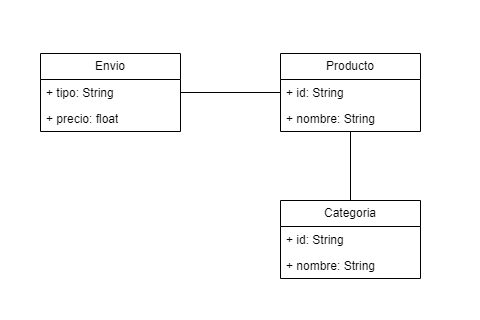

The diagram above was exported from draw.io. Its source (the exported page's mxGraphModel, read from the mxfile embedded in the PNG):
<mxGraphModel dx="1392" dy="761" grid="1" gridSize="10" guides="1" tooltips="1" connect="1" arrows="1" fold="1" page="1" pageScale="1" pageWidth="827" pageHeight="1169" math="0" shadow="0">
  <root>
    <mxCell id="Jm8dXaCB-OZphYakKgGY-0" />
    <mxCell id="Jm8dXaCB-OZphYakKgGY-1" parent="Jm8dXaCB-OZphYakKgGY-0" />
    <mxCell id="Jm8dXaCB-OZphYakKgGY-2" value="" style="rounded=0;whiteSpace=wrap;html=1;strokeColor=none;" vertex="1" parent="Jm8dXaCB-OZphYakKgGY-1">
      <mxGeometry width="480" height="320" as="geometry" />
    </mxCell>
    <mxCell id="Jm8dXaCB-OZphYakKgGY-4" style="edgeStyle=orthogonalEdgeStyle;rounded=0;orthogonalLoop=1;jettySize=auto;html=1;endArrow=none;startFill=0;" edge="1" parent="Jm8dXaCB-OZphYakKgGY-1" source="Jm8dXaCB-OZphYakKgGY-5" target="Jm8dXaCB-OZphYakKgGY-10">
      <mxGeometry relative="1" as="geometry" />
    </mxCell>
    <mxCell id="Jm8dXaCB-OZphYakKgGY-5" value="Envio" style="swimlane;fontStyle=0;childLayout=stackLayout;horizontal=1;startSize=26;fillColor=none;horizontalStack=0;resizeParent=1;resizeParentMax=0;resizeLast=0;collapsible=1;marginBottom=0;whiteSpace=wrap;html=1;" vertex="1" parent="Jm8dXaCB-OZphYakKgGY-1">
      <mxGeometry x="40" y="53" width="140" height="78" as="geometry" />
    </mxCell>
    <mxCell id="Jm8dXaCB-OZphYakKgGY-6" value="+ tipo: String" style="text;strokeColor=none;fillColor=none;align=left;verticalAlign=top;spacingLeft=4;spacingRight=4;overflow=hidden;rotatable=0;points=[[0,0.5],[1,0.5]];portConstraint=eastwest;whiteSpace=wrap;html=1;" vertex="1" parent="Jm8dXaCB-OZphYakKgGY-5">
      <mxGeometry y="26" width="140" height="26" as="geometry" />
    </mxCell>
    <mxCell id="Jm8dXaCB-OZphYakKgGY-7" value="+ precio: float" style="text;strokeColor=none;fillColor=none;align=left;verticalAlign=top;spacingLeft=4;spacingRight=4;overflow=hidden;rotatable=0;points=[[0,0.5],[1,0.5]];portConstraint=eastwest;whiteSpace=wrap;html=1;" vertex="1" parent="Jm8dXaCB-OZphYakKgGY-5">
      <mxGeometry y="52" width="140" height="26" as="geometry" />
    </mxCell>
    <mxCell id="Jm8dXaCB-OZphYakKgGY-9" style="edgeStyle=orthogonalEdgeStyle;rounded=0;orthogonalLoop=1;jettySize=auto;html=1;entryX=0.5;entryY=0;entryDx=0;entryDy=0;endArrow=none;startFill=0;" edge="1" parent="Jm8dXaCB-OZphYakKgGY-1" source="Jm8dXaCB-OZphYakKgGY-10" target="Jm8dXaCB-OZphYakKgGY-14">
      <mxGeometry relative="1" as="geometry" />
    </mxCell>
    <mxCell id="Jm8dXaCB-OZphYakKgGY-10" value="Producto" style="swimlane;fontStyle=0;childLayout=stackLayout;horizontal=1;startSize=26;fillColor=none;horizontalStack=0;resizeParent=1;resizeParentMax=0;resizeLast=0;collapsible=1;marginBottom=0;whiteSpace=wrap;html=1;" vertex="1" parent="Jm8dXaCB-OZphYakKgGY-1">
      <mxGeometry x="280" y="53" width="140" height="78" as="geometry" />
    </mxCell>
    <mxCell id="Jm8dXaCB-OZphYakKgGY-11" value="+ id: String" style="text;strokeColor=none;fillColor=none;align=left;verticalAlign=top;spacingLeft=4;spacingRight=4;overflow=hidden;rotatable=0;points=[[0,0.5],[1,0.5]];portConstraint=eastwest;whiteSpace=wrap;html=1;" vertex="1" parent="Jm8dXaCB-OZphYakKgGY-10">
      <mxGeometry y="26" width="140" height="26" as="geometry" />
    </mxCell>
    <mxCell id="Jm8dXaCB-OZphYakKgGY-12" value="+ nombre: String" style="text;strokeColor=none;fillColor=none;align=left;verticalAlign=top;spacingLeft=4;spacingRight=4;overflow=hidden;rotatable=0;points=[[0,0.5],[1,0.5]];portConstraint=eastwest;whiteSpace=wrap;html=1;" vertex="1" parent="Jm8dXaCB-OZphYakKgGY-10">
      <mxGeometry y="52" width="140" height="26" as="geometry" />
    </mxCell>
    <mxCell id="Jm8dXaCB-OZphYakKgGY-14" value="Categoria" style="swimlane;fontStyle=0;childLayout=stackLayout;horizontal=1;startSize=26;fillColor=none;horizontalStack=0;resizeParent=1;resizeParentMax=0;resizeLast=0;collapsible=1;marginBottom=0;whiteSpace=wrap;html=1;" vertex="1" parent="Jm8dXaCB-OZphYakKgGY-1">
      <mxGeometry x="280" y="200" width="140" height="78" as="geometry" />
    </mxCell>
    <mxCell id="Jm8dXaCB-OZphYakKgGY-15" value="+ id: String" style="text;strokeColor=none;fillColor=none;align=left;verticalAlign=top;spacingLeft=4;spacingRight=4;overflow=hidden;rotatable=0;points=[[0,0.5],[1,0.5]];portConstraint=eastwest;whiteSpace=wrap;html=1;" vertex="1" parent="Jm8dXaCB-OZphYakKgGY-14">
      <mxGeometry y="26" width="140" height="26" as="geometry" />
    </mxCell>
    <mxCell id="Jm8dXaCB-OZphYakKgGY-16" value="+ nombre: String" style="text;strokeColor=none;fillColor=none;align=left;verticalAlign=top;spacingLeft=4;spacingRight=4;overflow=hidden;rotatable=0;points=[[0,0.5],[1,0.5]];portConstraint=eastwest;whiteSpace=wrap;html=1;" vertex="1" parent="Jm8dXaCB-OZphYakKgGY-14">
      <mxGeometry y="52" width="140" height="26" as="geometry" />
    </mxCell>
  </root>
</mxGraphModel>